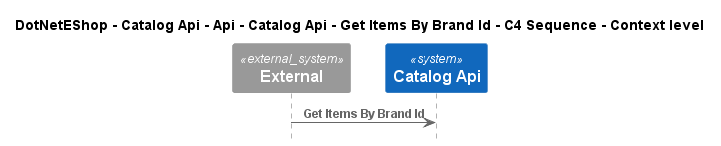

The diagram above was rendered by PlantUML. Its source (embedded in the PNG):
@startuml
!include ..\..\..\..\..\..\..\..\..\.c4s\C4_Sequence.puml

title DotNetEShop - Catalog Api - Api - Catalog Api - Get Items By Brand Id - C4 Sequence - Context level

System_Ext(C4InterFlow.SoftwareSystems.ExternalSystem, "External", "")
System(DotNetEShop.SoftwareSystems.CatalogApi, "Catalog Api", "")

Rel(C4InterFlow.SoftwareSystems.ExternalSystem, DotNetEShop.SoftwareSystems.CatalogApi, "Get Items By Brand Id")


@enduml